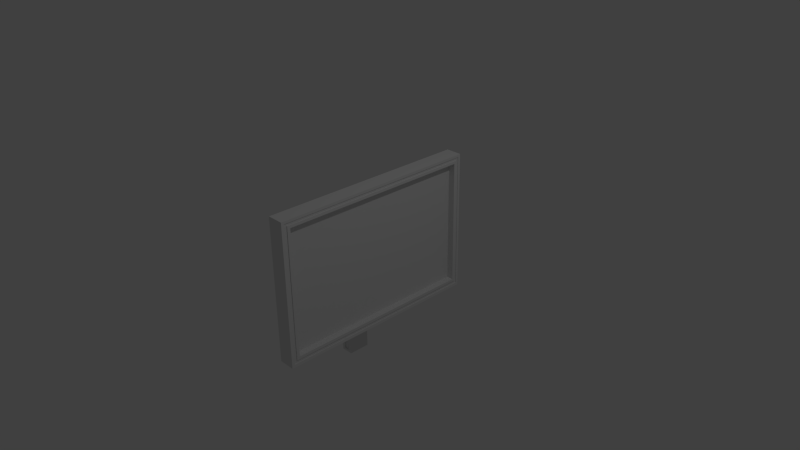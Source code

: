 # Source: ComputerScreen.blend  (saved by Blender 2.69.0; exported with 4.5.12 LTS)
import bpy
from mathutils import Matrix  # noqa: F401  (used for matrix-valued properties, if any)

bpy.ops.wm.read_factory_settings(use_empty=True)
scene = bpy.context.scene
scene.name = 'Scene'

# ---- collections
col_collection_1 = bpy.data.collections.new('Collection 1'); scene.collection.children.link(col_collection_1)

# ---- materials (node trees are filled in below, after node groups)
mat_material = bpy.data.materials.new('Material')
mat_material.alpha_threshold = 0.0
mat_material.use_transparent_shadow = False
mat_material.roughness = 0.5
mat_material.line_color = (0.0, 0.0, 0.0, 1.0)

# ---- material node trees

# ---- world
world_world = bpy.data.worlds.new('World'); scene.world = world_world
world_world.color = (0.05088, 0.05088, 0.05088)
world_world.use_sun_shadow = False
world_world.sun_shadow_jitter_overblur = 0.0
world_world.cycles.sampling_method = 'MANUAL'
world_world.cycles.sample_map_resolution = 256

# ---- cameras
cam_camera = bpy.data.cameras.new('Camera')
cam_camera.clip_end = 100.0
cam_camera.lens = 35.0
cam_camera.sensor_width = 32.0
cam_camera.sensor_height = 18.0
cam_camera.ortho_scale = 7.314
cam_camera.dof.focus_distance = 0.0
cam_camera.dof.aperture_fstop = 128.0

# ---- lights
light_lamp = bpy.data.lights.new('Lamp', 'POINT')
light_lamp.transmission_factor = 0.0
light_lamp.cutoff_distance = 30.0
light_lamp.energy = 100.0
light_lamp.shadow_buffer_clip_start = 1.001
light_lamp.shadow_soft_size = 0.1
light_lamp.shadow_maximum_resolution = 0.006
light_lamp.use_absolute_resolution = True
light_lamp.cycles.use_multiple_importance_sampling = False

# ---- meshes
me_cube = bpy.data.meshes.new('Cube')
me_cube.from_pydata([(1.0, 1.0, -1.0), (1.0, -1.0, -1.0), (-1.0, -1.0, -1.0), (-1.0, 1.0, -1.0), (1.0, 1.0, 1.0), (1.0, -1.0, 1.0), (-1.0, -1.0, 1.0), (-1.0, 1.0, 1.0), (1.0, 1.0, 0.8874), (1.0, -1.0, 0.8874), (-1.0, -1.0, 0.8874), (-1.0, 1.0, 0.8874), (1.0, -0.9165, -1.0), (-1.0, -0.9165, -1.0), (1.0, -0.9165, 1.0), (-1.0, -0.9165, 1.0), (1.0, -0.9165, 0.8874), (-1.0, -0.9165, 0.8874), (-1.0, 0.9277, -1.0), (-1.0, 0.9277, 1.0), (-1.0, 0.9277, 0.8874), (1.0, 0.9277, -1.0), (1.0, 0.9277, 1.0), (1.0, 0.9277, 0.8874), (1.0, 1.0, -0.8746), (1.0, -1.0, -0.8746), (-1.0, -1.0, -0.8746), (-1.0, 1.0, -0.8746), (1.0, -0.9165, -0.8746), (-1.0, -0.9165, -0.8746), (-1.0, 0.9277, -0.8746), (1.0, 0.9277, -0.8746), (-1.0, 0.7228, -1.0), (-1.0, 0.5179, -1.0), (-1.0, 0.313, -1.0), (-1.0, 0.1081, -1.0), (-1.0, -0.09686, -1.0), (-1.0, -0.3018, -1.0), (-1.0, -0.5067, -1.0), (-1.0, -0.7116, -1.0), (-1.0, 0.7228, 1.0), (-1.0, 0.5179, 1.0), (-1.0, 0.313, 1.0), (-1.0, 0.1081, 1.0), (-1.0, -0.09686, 1.0), (-1.0, -0.3018, 1.0), (-1.0, -0.5067, 1.0), (-1.0, -0.7116, 1.0), (-1.0, 0.7228, 0.8874), (-1.0, 0.5179, 0.8874), (-1.0, 0.313, 0.8874), (-1.0, 0.1081, 0.8874), (-1.0, -0.09686, 0.8874), (-1.0, -0.3018, 0.8874), (-1.0, -0.5067, 0.8874), (-1.0, -0.7116, 0.8874), (1.0, 0.7228, -1.0), (1.0, 0.5179, -1.0), (1.0, 0.313, -1.0), (1.0, 0.1081, -1.0), (1.0, -0.09686, -1.0), (1.0, -0.3018, -1.0), (1.0, -0.5067, -1.0), (1.0, -0.7116, -1.0), (1.0, 0.7228, 1.0), (1.0, 0.5179, 1.0), (1.0, 0.313, 1.0), (1.0, 0.1081, 1.0), (1.0, -0.09686, 1.0), (1.0, -0.3018, 1.0), (1.0, -0.5067, 1.0), (1.0, -0.7116, 1.0), (1.0, 0.7228, 0.8874), (1.0, 0.5179, 0.8874), (1.0, 0.313, 0.8874), (1.0, 0.1081, 0.8874), (1.0, -0.09686, 0.8874), (1.0, -0.3018, 0.8874), (1.0, -0.5067, 0.8874), (1.0, -0.7116, 0.8874), (1.0, 0.7228, -0.8746), (1.0, 0.5179, -0.8746), (1.0, 0.313, -0.8746), (1.0, 0.1081, -0.8746), (1.0, -0.09686, -0.8746), (1.0, -0.3018, -0.8746), (1.0, -0.5067, -0.8746), (1.0, -0.7116, -0.8746), (-1.0, -0.7116, -0.8746), (-1.0, -0.5067, -0.8746), (-1.0, -0.3018, -0.8746), (-1.0, -0.09686, -0.8746), (-1.0, 0.1081, -0.8746), (-1.0, 0.313, -0.8746), (-1.0, 0.5179, -0.8746), (-1.0, 0.7228, -0.8746), (1.0, 1.0, -0.591), (1.0, -1.0, -0.591), (-1.0, -1.0, -0.591), (-1.0, 1.0, -0.591), (1.0, -0.9165, -0.591), (-1.0, -0.9165, -0.591), (-1.0, 0.9277, -0.591), (1.0, 0.9277, -0.591), (-1.0, -0.7116, -0.591), (-1.0, -0.5067, -0.591), (-1.0, -0.3018, -0.591), (-1.0, -0.09686, -0.591), (-1.0, 0.1081, -0.591), (-1.0, 0.313, -0.591), (-1.0, 0.5179, -0.591), (-1.0, 0.7228, -0.591), (-4.707, -0.09686, -0.8746), (-4.707, 0.1081, -0.8746), (-4.707, -0.09686, -0.591), (-4.707, 0.1081, -0.591), (-3.233, 0.1081, -0.591), (-3.233, 0.1081, -0.8746), (-3.233, -0.09686, -0.591), (-3.233, -0.09686, -0.8746), (-4.707, -0.09686, -1.654), (-4.707, 0.1081, -1.654), (-3.233, 0.1081, -1.654), (-3.233, -0.09686, -1.654), (-1.0, -0.05588, -1.0), (-1.0, -0.01489, -1.0), (-1.0, 0.02609, -1.0), (-1.0, 0.06708, -1.0), (-1.0, -0.05588, 1.0), (-1.0, -0.01489, 1.0), (-1.0, 0.02609, 1.0), (-1.0, 0.06708, 1.0), (-1.0, -0.05588, 0.8874), (-1.0, -0.01489, 0.8874), (-1.0, 0.02609, 0.8874), (-1.0, 0.06708, 0.8874), (1.0, -0.05588, -1.0), (1.0, -0.01489, -1.0), (1.0, 0.02609, -1.0), (1.0, 0.06708, -1.0), (1.0, -0.05588, 1.0), (1.0, -0.01489, 1.0), (1.0, 0.02609, 1.0), (1.0, 0.06708, 1.0), (1.0, -0.05588, 0.8874), (1.0, -0.01489, 0.8874), (1.0, 0.02609, 0.8874), (1.0, 0.06708, 0.8874), (1.0, -0.05588, -0.8746), (1.0, -0.01489, -0.8746), (1.0, 0.02609, -0.8746), (1.0, 0.06708, -0.8746), (-1.0, 0.06708, -0.8746), (-1.0, 0.02609, -0.8746), (-1.0, -0.01489, -0.8746), (-1.0, -0.05588, -0.8746), (-1.0, -0.05588, -0.591), (-1.0, -0.01489, -0.591), (-1.0, 0.02609, -0.591), (-1.0, 0.06708, -0.591), (-4.707, 0.06708, -0.8746), (-4.707, -0.05588, -0.8746), (-4.707, -0.05588, -0.591), (-4.707, 0.06708, -0.591), (-3.233, 0.06708, -0.591), (-3.233, -0.05588, -0.591), (-3.233, -0.05588, -0.8746), (-3.233, -0.01489, -0.8746), (-3.233, 0.02609, -0.8746), (-3.233, 0.06708, -0.8746), (-4.707, 0.06708, -1.654), (-4.707, 0.02609, -1.654), (-4.707, -0.01489, -1.654), (-4.707, -0.05588, -1.654), (-3.233, -0.05588, -1.654), (-3.233, -0.01489, -1.654), (-3.233, 0.02609, -1.654), (-3.233, 0.06708, -1.654), (-3.601, 0.1081, -0.8746), (-3.97, -0.08619, -0.8746), (-4.338, 0.1081, -0.8746), (-3.601, 0.1081, -0.591), (-3.97, 0.1081, -0.591), (-4.338, 0.1081, -0.591), (-3.601, -0.09686, -0.591), (-3.97, -0.09686, -0.591), (-4.338, -0.09686, -0.591), (-3.601, -0.09686, -0.8746), (-4.338, -0.09686, -0.8746), (-3.601, 0.1081, -1.654), (-3.97, 0.1081, -1.654), (-4.338, 0.1081, -1.654), (-3.601, -0.09686, -1.654), (-3.97, -0.09686, -1.654), (-4.338, -0.09686, -1.654), (-3.601, -0.05588, -0.591), (-3.97, -0.05588, -0.591), (-4.338, -0.05588, -0.591), (-3.601, 0.06708, -0.591), (-3.97, 0.06708, -0.591), (-4.338, 0.06708, -0.591), (-3.601, 0.06708, -1.654), (-3.97, 0.06708, -1.654), (-4.338, 0.06708, -1.654), (-3.601, 0.02609, -1.654), (-3.97, 0.02609, -1.654), (-4.338, 0.02609, -1.654), (-3.601, -0.01489, -1.654), (-3.97, -0.01489, -1.654), (-4.338, -0.01489, -1.654), (-3.601, -0.05588, -1.654), (-3.97, -0.05588, -1.654), (-4.338, -0.05588, -1.654), (-2.914, 0.1081, -0.591), (-2.595, 0.1081, -0.591), (-2.276, 0.1081, -0.591), (-1.957, 0.1081, -0.591), (-1.638, 0.1081, -0.591), (-1.319, 0.1081, -0.591), (-2.914, -0.09686, -0.591), (-2.595, -0.09686, -0.591), (-2.276, -0.09686, -0.591), (-1.957, -0.09686, -0.591), (-1.638, -0.09686, -0.591), (-1.319, -0.09686, -0.591), (-2.914, -0.09686, -0.8746), (-2.595, -0.09686, -0.8746), (-2.276, -0.09686, -0.8746), (-1.957, -0.09686, -0.8746), (-1.638, -0.09686, -0.8746), (-1.319, -0.09686, -0.8746), (-2.914, 0.1081, -0.8746), (-2.595, 0.1081, -0.8746), (-2.276, 0.1081, -0.8746), (-1.957, 0.1081, -0.8746), (-1.638, 0.1081, -0.8746), (-1.319, 0.1081, -0.8746), (-1.319, -0.05588, -0.591), (-1.638, -0.05588, -0.591), (-1.957, -0.05588, -0.591), (-2.276, -0.05588, -0.591), (-2.595, -0.05588, -0.591), (-2.914, -0.05588, -0.591), (-1.319, -0.01489, -0.591), (-1.319, 0.02609, -0.591), (-1.319, 0.06708, -0.591), (-1.638, 0.06708, -0.591), (-1.957, 0.06708, -0.591), (-2.276, 0.06708, -0.591), (-2.595, 0.06708, -0.591), (-2.914, 0.06708, -0.591), (-1.319, 0.06708, -0.8746), (-1.638, 0.06708, -0.8746), (-1.957, 0.06708, -0.8746), (-2.276, 0.06708, -0.8746), (-2.595, 0.06708, -0.8746), (-2.914, 0.06708, -0.8746), (-1.319, 0.02609, -0.8746), (-1.638, 0.02609, -0.8746), (-1.957, 0.02609, -0.8746), (-2.276, 0.02609, -0.8746), (-2.595, 0.02609, -0.8746), (-2.914, 0.02609, -0.8746), (-1.319, -0.01489, -0.8746), (-1.638, -0.01489, -0.8746), (-1.957, -0.01489, -0.8746), (-2.276, -0.01489, -0.8746), (-2.595, -0.01489, -0.8746), (-2.914, -0.01489, -0.8746), (-1.319, -0.05588, -0.8746), (-1.638, -0.05588, -0.8746), (-1.957, -0.05588, -0.8746), (-2.276, -0.05588, -0.8746), (-2.595, -0.05588, -0.8746), (-2.914, -0.05588, -0.8746), (-1.0, -0.7116, -0.6337), (-1.0, -0.5067, -0.6337), (-1.0, -0.3018, -0.6337), (-1.0, -0.09686, -0.6337), (-1.0, 0.1081, -0.6337), (-1.0, 0.313, -0.6337), (-1.0, 0.5179, -0.6337), (-1.0, 0.7228, -0.6337), (1.0, 1.0, -0.6337), (1.0, -1.0, -0.6337), (-1.0, -1.0, -0.6337), (-1.0, 1.0, -0.6337), (1.0, -0.9165, -0.6337), (-1.0, -0.9165, -0.6337), (-1.0, 0.9277, -0.6337), (1.0, 0.9277, -0.6337), (-4.707, -0.09686, -0.6337), (-4.707, 0.1081, -0.6337), (-3.233, 0.1081, -0.6337), (-3.233, -0.09686, -0.6337), (-4.707, -0.05588, -0.6337), (-4.707, 0.06708, -0.6337), (-3.601, 0.1081, -0.6337), (-3.97, 0.1081, -0.6337), (-4.338, 0.1081, -0.6337), (-3.601, -0.09686, -0.6337), (-3.97, -0.09686, -0.6337), (-4.338, -0.09686, -0.6337), (-1.319, 0.1081, -0.6337), (-1.638, 0.1081, -0.6337), (-1.957, 0.1081, -0.6337), (-2.276, 0.1081, -0.6337), (-2.595, 0.1081, -0.6337), (-2.914, 0.1081, -0.6337), (-1.319, -0.09686, -0.6337), (-1.638, -0.09686, -0.6337), (-1.957, -0.09686, -0.6337), (-2.276, -0.09686, -0.6337), (-2.595, -0.09686, -0.6337), (-2.914, -0.09686, -0.6337), (-1.0, -0.7116, -0.8371), (-1.0, -0.5067, -0.8371), (-1.0, -0.3018, -0.8371), (-1.0, -0.09686, -0.8371), (-1.0, 0.1081, -0.8371), (-1.0, 0.313, -0.8371), (-1.0, 0.5179, -0.8371), (-1.0, 0.7228, -0.8371), (1.0, 1.0, -0.8371), (1.0, -1.0, -0.8371), (-1.0, -1.0, -0.8371), (-1.0, 1.0, -0.8371), (1.0, -0.9165, -0.8371), (-1.0, -0.9165, -0.8371), (-1.0, 0.9277, -0.8371), (1.0, 0.9277, -0.8371), (-4.707, -0.09686, -0.8371), (-4.707, 0.1081, -0.8371), (-3.233, -0.09686, -0.8371), (-4.707, -0.05588, -0.8371), (-4.707, 0.06708, -0.8371), (-3.601, -0.09686, -0.8371), (-4.338, -0.09686, -0.8371), (-1.319, -0.09686, -0.8371), (-1.638, -0.09686, -0.8371), (-1.957, -0.09686, -0.8371), (-2.276, -0.09686, -0.8371), (-2.595, -0.09686, -0.8371), (-2.914, -0.09686, -0.8371), (-3.233, 0.1081, -0.8371), (-3.601, 0.1081, -0.8371), (-3.601, -0.08619, -0.8746), (-4.338, 0.1081, -0.8371), (-1.319, 0.1081, -0.8371), (-1.638, 0.1081, -0.8371), (-1.957, 0.1081, -0.8371), (-2.276, 0.1081, -0.8371), (-2.595, 0.1081, -0.8371), (-2.914, 0.1081, -0.8371), (-3.233, -0.09686, -1.623), (-4.707, -0.09686, -1.623), (-3.233, 0.1081, -1.623), (-4.707, 0.1081, -1.623), (-3.233, 0.06708, -1.623), (-3.233, 0.02609, -1.623), (-3.233, -0.01489, -1.623), (-3.233, -0.05588, -1.623), (-4.707, -0.05588, -1.623), (-4.707, -0.01489, -1.623), (-4.707, 0.02609, -1.623), (-4.707, 0.06708, -1.623), (-3.601, -0.09686, -1.623), (-3.97, -0.09686, -1.623), (-4.338, -0.09686, -1.623), (-4.338, 0.1081, -1.623), (-3.97, 0.1081, -1.623), (-3.601, 0.1081, -1.623), (-4.561, 0.06708, -0.8746), (-4.561, 0.02609, -0.8746), (-4.561, -0.01489, -0.8746), (-4.561, -0.05588, -0.8746), (-4.561, -0.05588, -0.591), (-4.561, -0.05588, -0.6054), (-4.338, -0.09686, -0.6271), (-4.561, 0.06708, -0.591), (-4.561, -0.05588, -0.6337), (-4.561, -0.01489, -0.6337), (-4.561, 0.02609, -0.6337), (-4.561, 0.06708, -0.6337), (-4.561, -0.05588, -0.8371), (-4.561, -0.01489, -0.8371), (-4.561, 0.02609, -0.8371), (-4.561, 0.06708, -0.8371), (-4.561, -0.05588, -1.623), (-4.561, -0.01489, -1.623), (-4.561, 0.02609, -1.623), (-4.561, 0.06708, -1.623), (-3.233, 0.06708, -0.6054), (-3.233, 0.02609, -0.6054), (-3.233, -0.01489, -0.6054), (-3.233, -0.05588, -0.6054), (-3.601, -0.05588, -0.6054), (-3.97, -0.05588, -0.6054), (-4.338, -0.05588, -0.6054), (-3.601, -0.01489, -0.6054), (-3.97, -0.01489, -0.6054), (-4.338, -0.01489, -0.6054), (-3.601, 0.02609, -0.6054), (-3.97, 0.02609, -0.6054), (-4.338, 0.02609, -0.6054), (-3.601, 0.06708, -0.6054), (-3.97, 0.06708, -0.6054), (-4.338, 0.06708, -0.6054), (-1.319, -0.05588, -0.6054), (-1.638, -0.05588, -0.6054), (-1.957, -0.05588, -0.6054), (-2.276, -0.05588, -0.6054), (-2.595, -0.05588, -0.6054), (-2.914, -0.05588, -0.6054), (-1.319, -0.01489, -0.6054), (-1.638, -0.01489, -0.6054), (-1.957, -0.01489, -0.6054), (-2.276, -0.01489, -0.6054), (-2.595, -0.01489, -0.6054), (-2.914, -0.01489, -0.6054), (-1.319, 0.02609, -0.6054), (-1.638, 0.02609, -0.6054), (-1.957, 0.02609, -0.6054), (-2.276, 0.02609, -0.6054), (-2.595, 0.02609, -0.6054), (-2.914, 0.02609, -0.6054), (-1.319, 0.06708, -0.6054), (-1.638, 0.06708, -0.6054), (-1.957, 0.06708, -0.6054), (-2.276, 0.06708, -0.6054), (-2.595, 0.06708, -0.6054), (-2.914, 0.06708, -0.6054), (-4.561, 0.06708, -0.606), (-3.601, 0.09809, -0.8746), (-3.97, 0.09809, -0.8746), (-4.338, 0.09809, -0.8746), (-3.233, 0.09809, -0.6337), (-3.601, 0.09809, -0.6337), (-3.97, 0.09809, -0.6337), (-4.338, 0.09809, -0.6337), (-1.319, 0.09809, -0.6337), (-1.638, 0.09809, -0.6337), (-1.957, 0.09809, -0.6337), (-2.276, 0.09809, -0.6337), (-2.595, 0.09809, -0.6337), (-2.914, 0.09809, -0.6337), (-3.233, 0.09809, -0.8371), (-3.601, 0.09809, -0.8371), (-3.97, 0.09809, -0.8371), (-4.338, 0.09809, -0.8371), (-1.319, 0.09809, -0.8371), (-1.638, 0.09809, -0.8371), (-1.957, 0.09809, -0.8371), (-2.276, 0.09809, -0.8371), (-2.595, 0.09809, -0.8371), (-2.914, 0.09809, -0.8371), (-4.338, 0.09809, -1.623), (-3.97, 0.09809, -1.623), (-3.601, 0.09809, -1.623), (-4.338, -0.08619, -0.8746), (-3.233, -0.08619, -0.6337), (-3.601, -0.08619, -0.6337), (-3.97, -0.08619, -0.6337), (-4.338, -0.08619, -0.6337), (-1.319, -0.08619, -0.6337), (-1.638, -0.08619, -0.6337), (-1.957, -0.08619, -0.6337), (-2.276, -0.08619, -0.6337), (-2.595, -0.08619, -0.6337), (-2.914, -0.08619, -0.6337), (-3.233, -0.08619, -0.8371), (-3.601, -0.08619, -0.8371), (-3.97, -0.08619, -0.8371), (-4.338, -0.08619, -0.8371), (-1.319, -0.08619, -0.8371), (-1.638, -0.08619, -0.8371), (-1.957, -0.08619, -0.8371), (-2.276, -0.08619, -0.8371), (-2.595, -0.08619, -0.8371), (-2.914, -0.08619, -0.8371), (-3.601, -0.08619, -1.623), (-3.97, -0.08619, -1.623), (-4.338, -0.08619, -1.623), (0.1545, -0.9165, 0.8874), (0.1545, 0.9277, 0.8874), (0.1545, -0.9165, -0.8746), (0.1545, 0.9277, -0.8746), (0.1545, 0.7228, 0.8874), (0.1545, 0.5179, 0.8874), (0.1545, 0.313, 0.8874), (0.1545, 0.1081, 0.8874), (0.1545, -0.09686, 0.8874), (0.1545, -0.3018, 0.8874), (0.1545, -0.5067, 0.8874), (0.1545, -0.7116, 0.8874), (0.1545, 0.7228, -0.8746), (0.1545, 0.5179, -0.8746), (0.1545, 0.313, -0.8746), (0.1545, 0.1081, -0.8746), (0.1545, -0.09686, -0.8746), (0.1545, -0.3018, -0.8746), (0.1545, -0.5067, -0.8746), (0.1545, -0.7116, -0.8746), (0.1545, -0.9165, -0.591), (0.1545, 0.9277, -0.591), (0.1545, 0.7228, -0.591), (0.1545, 0.5179, -0.591), (0.1545, 0.313, -0.591), (0.1545, 0.1081, -0.591), (0.1545, -0.09686, -0.591), (0.1545, -0.3018, -0.591), (0.1545, -0.5067, -0.591), (0.1545, -0.7116, -0.591), (0.1545, -0.05588, 0.8874), (0.1545, -0.01489, 0.8874), (0.1545, 0.02609, 0.8874), (0.1545, 0.06708, 0.8874), (0.1545, -0.05588, -0.8746), (0.1545, -0.01489, -0.8746), (0.1545, 0.02609, -0.8746), (0.1545, 0.06708, -0.8746), (0.1545, 0.06708, -0.591), (0.1545, 0.02609, -0.591), (0.1545, -0.01489, -0.591), (0.1545, -0.05588, -0.591), (0.1545, 0.7228, -0.6337), (0.1545, 0.5179, -0.6337), (0.1545, 0.313, -0.6337), (0.1545, 0.1081, -0.6337), (0.1545, -0.09686, -0.6337), (0.1545, -0.3018, -0.6337), (0.1545, -0.5067, -0.6337), (0.1545, -0.7116, -0.6337), (0.1545, -0.9165, -0.6337), (0.1545, 0.9277, -0.6337), (0.1545, 0.06708, -0.6337), (0.1545, 0.02609, -0.6337), (0.1545, -0.01489, -0.6337), (0.1545, -0.05588, -0.6337), (0.1545, 0.7228, -0.8371), (0.1545, 0.5179, -0.8371), (0.1545, 0.313, -0.8371), (0.1545, 0.1081, -0.8371), (0.1545, -0.09686, -0.8371), (0.1545, -0.3018, -0.8371), (0.1545, -0.5067, -0.8371), (0.1545, -0.7116, -0.8371), (0.1545, -0.9165, -0.8371), (0.1545, 0.9277, -0.8371), (0.1545, 0.06708, -0.8371), (0.1545, 0.02609, -0.8371), (0.1545, -0.01489, -0.8371), (0.1545, -0.05588, -0.8371), (1.0, 1.0, 0.9639), (1.0, -1.0, 0.9639), (-1.0, -1.0, 0.9639), (-1.0, 1.0, 0.9639), (1.0, -0.9165, 0.9639), (-1.0, -0.9165, 0.9639), (-1.0, 0.9277, 0.9639), (1.0, 0.9277, 0.9639), (1.0, 0.7228, 0.9639), (1.0, 0.5179, 0.9639), (1.0, 0.313, 0.9639), (1.0, 0.1081, 0.9639), (1.0, -0.09686, 0.9639), (1.0, -0.3018, 0.9639), (1.0, -0.5067, 0.9639), (1.0, -0.7116, 0.9639), (-1.0, -0.7116, 0.9639), (-1.0, -0.5067, 0.9639), (-1.0, -0.3018, 0.9639), (-1.0, -0.09686, 0.9639), (-1.0, 0.1081, 0.9639), (-1.0, 0.313, 0.9639), (-1.0, 0.5179, 0.9639), (-1.0, 0.7228, 0.9639), (1.0, 0.06708, 0.9639), (1.0, 0.02609, 0.9639), (1.0, -0.01489, 0.9639), (1.0, -0.05588, 0.9639), (-1.0, -0.05588, 0.9639), (-1.0, -0.01489, 0.9639), (-1.0, 0.02609, 0.9639), (-1.0, 0.06708, 0.9639), (1.0, -0.9165, 0.925), (-1.0, -0.9165, 0.925), (-1.0, 0.9277, 0.925), (1.0, 0.9277, 0.925), (1.0, 0.7228, 0.925), (1.0, 0.5179, 0.925), (1.0, 0.313, 0.925), (1.0, 0.1081, 0.925), (1.0, -0.09686, 0.925), (1.0, -0.3018, 0.925), (1.0, -0.5067, 0.925), (1.0, -0.7116, 0.925), (-1.0, -0.7116, 0.925), (-1.0, -0.5067, 0.925), (-1.0, -0.3018, 0.925), (-1.0, -0.09686, 0.925), (-1.0, 0.1081, 0.925), (-1.0, 0.313, 0.925), (-1.0, 0.5179, 0.925), (-1.0, 0.7228, 0.925), (1.0, 0.06708, 0.925), (1.0, 0.02609, 0.925), (1.0, -0.01489, 0.925), (1.0, -0.05588, 0.925), (-1.0, -0.05588, 0.925), (-1.0, -0.01489, 0.925), (-1.0, 0.02609, 0.925), (-1.0, 0.06708, 0.925), (1.0, 1.0, 0.925), (1.0, -1.0, 0.925), (-1.0, -1.0, 0.925), (-1.0, 1.0, 0.925), (-1.0, 0.9528, -1.0), (-1.0, 0.9528, 1.0), (-1.0, 0.9528, 0.8874), (1.0, 0.9528, -1.0), (1.0, 0.9528, 1.0), (1.0, 0.9528, 0.8874), (-1.0, 0.9528, -0.8746), (1.0, 0.9528, -0.8746), (-1.0, 0.9528, -0.591), (1.0, 0.9528, -0.591), (-1.0, 0.9528, -0.6337), (1.0, 0.9528, -0.6337), (-1.0, 0.9528, -0.8371), (1.0, 0.9528, -0.8371), (-1.0, 0.9528, 0.9639), (1.0, 0.9528, 0.9639), (-1.0, 0.9528, 0.925), (1.0, 0.9528, 0.925), (-1.0, 0.9764, -1.0), (-1.0, 0.9764, 1.0), (-1.0, 0.9764, 0.8874), (1.0, 0.9764, -1.0), (1.0, 0.9764, 1.0), (1.0, 0.9764, 0.8874), (-1.0, 0.9764, -0.8746), (-1.0, 0.9764, -0.591), (-1.0, 0.9764, -0.6337), (-1.0, 0.9764, -0.8371), (-1.0, 0.9764, 0.9639), (-1.0, 0.9764, 0.925), (1.0, 0.9764, -0.8746), (1.0, 0.9764, -0.591), (1.0, 0.9764, -0.6337), (1.0, 0.9764, -0.8371), (1.0, 0.9764, 0.9639), (1.0, 0.9764, 0.925), (1.0, -0.9722, -1.0), (1.0, -0.9722, 1.0), (1.0, -0.9722, 0.8874), (-1.0, -0.9722, -1.0), (-1.0, -0.9722, 1.0), (-1.0, -0.9722, 0.8874), (1.0, -0.9722, -0.8746), (-1.0, -0.9722, -0.8746), (1.0, -0.9722, -0.591), (-1.0, -0.9722, -0.591), (1.0, -0.9722, -0.6337), (-1.0, -0.9722, -0.6337), (1.0, -0.9722, -0.8371), (-1.0, -0.9722, -0.8371), (1.0, -0.9722, 0.9639), (-1.0, -0.9722, 0.9639), (1.0, -0.9722, 0.925), (-1.0, -0.9722, 0.925), (-1.0, -0.9444, -0.8746), (-1.0, -0.9444, -0.591), (-1.0, -0.9444, -0.6337), (-1.0, -0.9444, -0.8371), (-1.0, -0.9444, 0.9639), (-1.0, -0.9444, 0.925), (1.0, -0.9444, -1.0), (1.0, -0.9444, 1.0), (1.0, -0.9444, 0.8874), (-1.0, -0.9444, -1.0), (-1.0, -0.9444, 1.0), (-1.0, -0.9444, 0.8874), (1.0, -0.9444, -0.8746), (1.0, -0.9444, -0.591), (1.0, -0.9444, -0.6337), (1.0, -0.9444, -0.8371), (1.0, -0.9444, 0.9639), (1.0, -0.9444, 0.925), (1.0, 1.0, -0.915), (1.0, -1.0, -0.915), (-1.0, -1.0, -0.915), (-1.0, 1.0, -0.915), (1.0, -0.9165, -0.915), (-1.0, -0.9165, -0.915), (-1.0, 0.9277, -0.915), (1.0, 0.9277, -0.915), (1.0, 0.7228, -0.915), (1.0, 0.5179, -0.915), (1.0, 0.313, -0.915), (1.0, 0.1081, -0.915), (1.0, -0.09686, -0.915), (1.0, -0.3018, -0.915), (1.0, -0.5067, -0.915), (1.0, -0.7116, -0.915), (-1.0, -0.7116, -0.915), (-1.0, -0.5067, -0.915), (-1.0, -0.3018, -0.915), (-1.0, -0.09686, -0.915), (-1.0, 0.1081, -0.915), (-1.0, 0.313, -0.915), (-1.0, 0.5179, -0.915), (-1.0, 0.7228, -0.915), (1.0, 0.06708, -0.915), (1.0, 0.02609, -0.915), (1.0, -0.01489, -0.915), (1.0, -0.05588, -0.915), (-1.0, -0.05588, -0.915), (-1.0, -0.01489, -0.915), (-1.0, 0.02609, -0.915), (-1.0, 0.06708, -0.915), (-1.0, 0.9528, -0.915), (1.0, 0.9528, -0.915), (-1.0, 0.9764, -0.915), (1.0, 0.9764, -0.915), (1.0, -0.9722, -0.915), (-1.0, -0.9722, -0.915), (-1.0, -0.9444, -0.915), (1.0, -0.9444, -0.915), (1.0, 1.0, -0.9575), (1.0, -1.0, -0.9575), (-1.0, -1.0, -0.9575), (-1.0, 1.0, -0.9575), (1.0, -0.9165, -0.9575), (-1.0, -0.9165, -0.9575), (-1.0, 0.9277, -0.9575), (1.0, 0.9277, -0.9575), (1.0, 0.7228, -0.9575), (1.0, 0.5179, -0.9575), (1.0, 0.313, -0.9575), (1.0, 0.1081, -0.9575), (1.0, -0.09686, -0.9575), (1.0, -0.3018, -0.9575), (1.0, -0.5067, -0.9575), (1.0, -0.7116, -0.9575), (-1.0, -0.7116, -0.9575), (-1.0, -0.5067, -0.9575), (-1.0, -0.3018, -0.9575), (-1.0, -0.09686, -0.9575), (-1.0, 0.1081, -0.9575), (-1.0, 0.313, -0.9575), (-1.0, 0.5179, -0.9575), (-1.0, 0.7228, -0.9575), (1.0, 0.06708, -0.9575), (1.0, 0.02609, -0.9575), (1.0, -0.01489, -0.9575), (1.0, -0.05588, -0.9575), (-1.0, -0.05588, -0.9575), (-1.0, -0.01489, -0.9575), (-1.0, 0.02609, -0.9575), (-1.0, 0.06708, -0.9575), (-1.0, 0.9528, -0.9575), (1.0, 0.9528, -0.9575), (-1.0, 0.9764, -0.9575), (1.0, 0.9764, -0.9575), (1.0, -0.9722, -0.9575), (-1.0, -0.9722, -0.9575), (-1.0, -0.9444, -0.9575), (1.0, -0.9444, -0.9575), (0.9177, -0.9165, 0.9639), (0.9177, 0.9277, 0.9639), (0.9177, 0.7228, 0.9639), (0.9177, 0.5179, 0.9639), (0.9177, 0.313, 0.9639), (0.9177, 0.1081, 0.9639), (0.9177, -0.09686, 0.9639), (0.9177, -0.3018, 0.9639), (0.9177, -0.5067, 0.9639), (0.9177, -0.7116, 0.9639), (0.9177, 0.06708, 0.9639), (0.9177, 0.02609, 0.9639), (0.9177, -0.01489, 0.9639), (0.9177, -0.05588, 0.9639), (0.9177, -0.9165, 0.925), (0.9177, 0.9277, 0.925), (0.9177, 0.7228, 0.925), (0.9177, 0.5179, 0.925), (0.9177, 0.313, 0.925), (0.9177, 0.1081, 0.925), (0.9177, -0.09686, 0.925), (0.9177, -0.3018, 0.925), (0.9177, -0.5067, 0.925), (0.9177, -0.7116, 0.925), (0.9177, 0.06708, 0.925), (0.9177, 0.02609, 0.925), (0.9177, -0.01489, 0.925), (0.9177, -0.05588, 0.925), (0.9177, 0.9528, 0.8874), (0.9177, 0.9528, -0.8746), (0.9177, 0.9528, -0.591), (0.9177, 0.9528, -0.6337), (0.9177, 0.9528, -0.8371), (0.9177, 0.9528, 0.9639), (0.9177, 0.9528, 0.925), (0.9177, 0.9764, 0.8874), (0.9177, 0.9764, -0.8746), (0.9177, 0.9764, -0.591), (0.9177, 0.9764, -0.6337), (0.9177, 0.9764, -0.8371), (0.9177, 0.9764, 0.9639), (0.9177, 0.9764, 0.925), (0.9177, -0.9722, 0.8874), (0.9177, -0.9722, -0.8746), (0.9177, -0.9722, -0.591), (0.9177, -0.9722, -0.6337), (0.9177, -0.9722, -0.8371), (0.9177, -0.9722, 0.9639), (0.9177, -0.9722, 0.925), (0.9177, -0.9444, 0.8874), (0.9177, -0.9444, -0.8746), (0.9177, -0.9444, -0.591), (0.9177, -0.9444, -0.6337), (0.9177, -0.9444, -0.8371), (0.9177, -0.9444, 0.9639), (0.9177, -0.9444, 0.925), (0.9177, -0.9165, -0.915), (0.9177, 0.9277, -0.915), (0.9177, 0.7228, -0.915), (0.9177, 0.5179, -0.915), (0.9177, 0.313, -0.915), (0.9177, 0.1081, -0.915), (0.9177, -0.09686, -0.915), (0.9177, -0.3018, -0.915), (0.9177, -0.5067, -0.915), (0.9177, -0.7116, -0.915), (0.9177, 0.06708, -0.915), (0.9177, 0.02609, -0.915), (0.9177, -0.01489, -0.915), (0.9177, -0.05588, -0.915), (0.9177, 0.9528, -0.915), (0.9177, 0.9764, -0.915), (0.9177, -0.9722, -0.915), (0.9177, -0.9444, -0.915), (0.9177, -0.9165, -0.9575), (0.9177, 0.9277, -0.9575), (0.9177, 0.7228, -0.9575), (0.9177, 0.5179, -0.9575), (0.9177, 0.313, -0.9575), (0.9177, 0.1081, -0.9575), (0.9177, -0.09686, -0.9575), (0.9177, -0.3018, -0.9575), (0.9177, -0.5067, -0.9575), (0.9177, -0.7116, -0.9575), (0.9177, 0.06708, -0.9575), (0.9177, 0.02609, -0.9575), (0.9177, -0.01489, -0.9575), (0.9177, -0.05588, -0.9575), (0.9177, 0.9528, -0.9575), (0.9177, 0.9764, -0.9575), (0.9177, -0.9722, -0.9575), (0.9177, -0.9444, -0.9575)], [], [(653, 1, 2, 656), (654, 657, 6, 5), (667, 654, 5, 554), (554, 5, 6, 555), (645, 636, 7, 556), (729, 0, 3, 732), (661, 655, 9, 97), (97, 9, 10, 98), (642, 637, 11, 99), (613, 8, 11, 616), (63, 12, 13, 39), (71, 47, 15, 14), (568, 71, 14, 557), (675, 681, 15, 558), (672, 682, 17, 101), (576, 40, 19, 559), (111, 48, 20, 102), (620, 21, 18, 617), (621, 618, 19, 22), (632, 621, 22, 560), (626, 622, 23, 103), (323, 24, 27, 326), (725, 659, 25, 690), (690, 25, 26, 691), (723, 641, 27, 692), (704, 87, 28, 693), (727, 671, 29, 694), (712, 95, 30, 695), (722, 624, 31, 696), (21, 56, 32, 18), (56, 57, 33, 32), (57, 58, 34, 33), (58, 59, 35, 34), (136, 60, 36, 124), (60, 61, 37, 36), (61, 62, 38, 37), (62, 63, 39, 38), (22, 19, 40, 64), (64, 40, 41, 65), (65, 41, 42, 66), (66, 42, 43, 67), (140, 128, 44, 68), (68, 44, 45, 69), (69, 45, 46, 70), (70, 46, 47, 71), (560, 22, 64, 561), (561, 64, 65, 562), (562, 65, 66, 563), (563, 66, 67, 564), (580, 140, 68, 565), (565, 68, 69, 566), (566, 69, 70, 567), (567, 70, 71, 568), (558, 15, 47, 569), (569, 47, 46, 570), (570, 46, 45, 571), (571, 45, 44, 572), (584, 131, 43, 573), (573, 43, 42, 574), (574, 42, 41, 575), (575, 41, 40, 576), (101, 17, 55, 104), (104, 55, 54, 105), (105, 54, 53, 106), (106, 53, 52, 107), (159, 135, 51, 108), (108, 51, 50, 109), (109, 50, 49, 110), (110, 49, 48, 111), (696, 31, 80, 697), (697, 80, 81, 698), (698, 81, 82, 699), (699, 82, 83, 700), (716, 148, 84, 701), (701, 84, 85, 702), (702, 85, 86, 703), (703, 86, 87, 704), (694, 29, 88, 705), (705, 88, 89, 706), (706, 89, 90, 707), (707, 90, 91, 708), (720, 152, 92, 709), (709, 92, 93, 710), (710, 93, 94, 711), (711, 94, 95, 712), (663, 661, 97, 284), (284, 97, 98, 285), (643, 642, 99, 286), (673, 672, 101, 288), (282, 111, 102, 289), (628, 626, 103, 290), (8, 96, 99, 11), (288, 101, 104, 275), (275, 104, 105, 276), (276, 105, 106, 277), (277, 106, 107, 278), (347, 180, 113, 332), (279, 108, 109, 280), (280, 109, 110, 281), (281, 110, 111, 282), (296, 163, 115, 292), (200, 183, 115, 163), (302, 378, 186, 114, 291), (368, 355, 120, 194), (353, 231, 117, 344), (250, 213, 116, 164), (314, 219, 118, 294), (274, 225, 119, 166), (212, 194, 120, 173), (361, 354, 123, 174), (371, 356, 122, 189), (365, 357, 121, 170), (59, 139, 127, 35), (139, 138, 126, 127), (138, 137, 125, 126), (137, 136, 124, 125), (67, 43, 131, 143), (143, 131, 130, 142), (142, 130, 129, 141), (141, 129, 128, 140), (564, 67, 143, 577), (577, 143, 142, 578), (578, 142, 141, 579), (579, 141, 140, 580), (78, 79, 494, 493), (327, 28, 485, 547), (28, 87, 502, 485), (330, 290, 534, 548), (572, 44, 128, 581), (581, 128, 129, 582), (582, 129, 130, 583), (583, 130, 131, 584), (107, 52, 132, 156), (156, 132, 133, 157), (157, 133, 134, 158), (158, 134, 135, 159), (700, 83, 151, 713), (713, 151, 150, 714), (714, 150, 149, 715), (715, 149, 148, 716), (708, 91, 155, 717), (717, 155, 154, 718), (718, 154, 153, 719), (719, 153, 152, 720), (73, 74, 489, 488), (103, 23, 484, 504), (86, 85, 500, 501), (84, 148, 517, 499), (291, 114, 162, 295), (334, 295, 380, 384), (362, 161, 375, 388), (364, 363, 389, 390), (186, 197, 162, 114), (219, 242, 165, 118), (231, 256, 169, 117), (256, 262, 168, 169), (262, 268, 167, 168), (268, 274, 166, 167), (191, 203, 170, 121), (203, 206, 171, 170), (206, 209, 172, 171), (209, 212, 173, 172), (356, 358, 177, 122), (358, 359, 176, 177), (359, 360, 175, 176), (360, 361, 174, 175), (355, 362, 173, 120), (362, 363, 172, 173), (363, 364, 171, 172), (364, 365, 170, 171), (344, 117, 178, 345), (344, 345, 447, 446), (348, 349, 451, 450), (164, 116, 181, 198), (198, 181, 182, 199), (199, 182, 183, 200), (294, 118, 184, 300), (300, 184, 185, 301), (301, 185, 186, 378, 302), (354, 366, 192, 123), (366, 367, 193, 192), (367, 368, 194, 193), (174, 123, 192, 210), (210, 192, 193, 211), (211, 193, 194, 212), (357, 369, 191, 121), (369, 370, 190, 191), (370, 371, 189, 190), (118, 165, 195, 184), (184, 195, 196, 185), (185, 196, 197, 186), (238, 237, 408, 409), (199, 200, 407, 406), (242, 241, 412, 413), (247, 248, 429, 428), (198, 199, 406, 405), (241, 240, 411, 412), (197, 196, 397, 398), (122, 177, 201, 189), (189, 201, 202, 190), (190, 202, 203, 191), (177, 176, 204, 201), (201, 204, 205, 202), (202, 205, 206, 203), (176, 175, 207, 204), (204, 207, 208, 205), (205, 208, 209, 206), (175, 174, 210, 207), (207, 210, 211, 208), (208, 211, 212, 209), (319, 92, 236, 348), (348, 236, 235, 349), (349, 235, 234, 350), (350, 234, 233, 351), (351, 233, 232, 352), (352, 232, 231, 353), (159, 108, 218, 245), (245, 218, 217, 246), (246, 217, 216, 247), (247, 216, 215, 248), (248, 215, 214, 249), (249, 214, 213, 250), (278, 107, 224, 309), (309, 224, 223, 310), (310, 223, 222, 311), (311, 222, 221, 312), (312, 221, 220, 313), (313, 220, 219, 314), (155, 91, 230, 269), (269, 230, 229, 270), (270, 229, 228, 271), (271, 228, 227, 272), (272, 227, 226, 273), (273, 226, 225, 274), (107, 156, 237, 224), (224, 237, 238, 223), (223, 238, 239, 222), (222, 239, 240, 221), (221, 240, 241, 220), (220, 241, 242, 219), (156, 157, 243, 237), (165, 242, 413, 395), (246, 247, 428, 427), (243, 244, 420, 414), (196, 195, 396, 397), (250, 164, 392, 431), (157, 158, 244, 243), (164, 198, 405, 392), (240, 239, 410, 411), (245, 246, 427, 426), (249, 250, 431, 430), (158, 159, 245, 244), (195, 165, 395, 396), (239, 238, 409, 410), (248, 249, 430, 429), (237, 243, 414, 408), (244, 245, 426, 420), (92, 152, 251, 236), (236, 251, 252, 235), (235, 252, 253, 234), (234, 253, 254, 233), (233, 254, 255, 232), (232, 255, 256, 231), (152, 153, 257, 251), (251, 257, 258, 252), (252, 258, 259, 253), (253, 259, 260, 254), (254, 260, 261, 255), (255, 261, 262, 256), (153, 154, 263, 257), (257, 263, 264, 258), (258, 264, 265, 259), (259, 265, 266, 260), (260, 266, 267, 261), (261, 267, 268, 262), (154, 155, 269, 263), (263, 269, 270, 264), (264, 270, 271, 265), (265, 271, 272, 266), (266, 272, 273, 267), (267, 273, 274, 268), (96, 283, 286, 99), (665, 663, 284, 324), (324, 284, 285, 325), (644, 643, 286, 326), (81, 80, 495, 496), (674, 673, 288, 328), (322, 282, 289, 329), (630, 628, 290, 330), (75, 147, 516, 490), (149, 150, 519, 518), (287, 327, 547, 533), (16, 100, 503, 483), (83, 82, 497, 498), (145, 144, 513, 514), (77, 78, 493, 492), (72, 73, 488, 487), (328, 288, 275, 315), (315, 275, 276, 316), (316, 276, 277, 317), (317, 277, 278, 318), (183, 299, 292, 115), (319, 279, 280, 320), (320, 280, 281, 321), (321, 281, 282, 322), (335, 296, 292, 332), (337, 302, 291, 331), (213, 308, 293, 116), (338, 309, 464, 474), (147, 146, 515, 516), (85, 84, 499, 500), (80, 31, 486, 495), (74, 75, 490, 489), (331, 291, 295, 334), (163, 296, 383, 432, 379), (365, 364, 390, 391), (116, 293, 297, 181), (181, 297, 298, 182), (182, 298, 299, 183), (312, 313, 468, 467), (342, 341, 477, 478), (188, 368, 482, 459), (108, 279, 303, 218), (218, 303, 304, 217), (217, 304, 305, 216), (216, 305, 306, 215), (215, 306, 307, 214), (214, 307, 308, 213), (318, 278, 309, 338), (302, 337, 473, 463), (311, 312, 467, 466), (294, 300, 461, 460), (341, 340, 476, 477), (310, 311, 466, 465), (283, 323, 326, 286), (299, 347, 332, 292), (304, 303, 440, 441), (345, 178, 433, 447), (308, 307, 444, 445), (293, 308, 445, 436), (279, 319, 348, 303), (352, 353, 455, 454), (178, 371, 458, 433), (307, 306, 443, 444), (353, 344, 446, 455), (299, 298, 438, 439), (659, 665, 324, 25), (25, 324, 325, 26), (641, 644, 326, 27), (87, 86, 501, 502), (671, 674, 328, 29), (95, 322, 329, 30), (624, 630, 330, 31), (290, 103, 504, 534), (148, 149, 518, 517), (82, 81, 496, 497), (31, 330, 548, 486), (144, 76, 491, 513), (76, 77, 492, 491), (79, 16, 483, 494), (150, 151, 520, 519), (29, 328, 315, 88), (88, 315, 316, 89), (89, 316, 317, 90), (90, 317, 318, 91), (92, 319, 320, 93), (93, 320, 321, 94), (94, 321, 322, 95), (160, 335, 332, 113), (188, 337, 331, 112), (225, 343, 333, 119), (23, 72, 487, 484), (146, 145, 514, 515), (151, 83, 498, 520), (100, 287, 533, 503), (112, 331, 334, 161), (335, 160, 372, 387), (295, 162, 376, 377, 380), (119, 333, 336, 187), (337, 188, 459, 473), (340, 339, 475, 476), (91, 318, 338, 230), (230, 338, 339, 229), (229, 339, 340, 228), (228, 340, 341, 227), (227, 341, 342, 226), (226, 342, 343, 225), (188, 112, 355, 368), (166, 119, 354, 361), (178, 117, 356, 371), (160, 113, 357, 365), (117, 169, 358, 356), (169, 168, 359, 358), (168, 167, 360, 359), (167, 166, 361, 360), (112, 161, 362, 355), (296, 335, 387, 383), (160, 365, 391, 372), (363, 362, 388, 389), (119, 187, 366, 354), (366, 187, 346, 480), (368, 367, 481, 482), (113, 180, 369, 357), (303, 348, 450, 440), (351, 352, 454, 453), (197, 398, 377, 376), (384, 380, 381, 385), (385, 381, 382, 386), (386, 382, 383, 387), (375, 384, 385, 374), (374, 385, 386, 373), (373, 386, 387, 372), (375, 374, 389, 388), (374, 373, 390, 389), (373, 372, 391, 390), (161, 334, 384, 375), (413, 419, 394, 395), (419, 425, 393, 394), (425, 431, 392, 393), (395, 394, 399, 396), (396, 399, 400, 397), (397, 400, 401, 398), (394, 393, 402, 399), (399, 402, 403, 400), (400, 403, 404, 401), (393, 392, 405, 402), (402, 405, 406, 403), (403, 406, 407, 404), (408, 414, 415, 409), (409, 415, 416, 410), (410, 416, 417, 411), (411, 417, 418, 412), (412, 418, 419, 413), (414, 420, 421, 415), (415, 421, 422, 416), (416, 422, 423, 417), (417, 423, 424, 418), (418, 424, 425, 419), (420, 426, 427, 421), (421, 427, 428, 422), (422, 428, 429, 423), (423, 429, 430, 424), (424, 430, 431, 425), (200, 379, 432, 407), (432, 383, 407), (382, 404, 407, 383), (381, 401, 404, 382), (398, 380, 377), (380, 398, 401, 381), (447, 433, 434, 448), (448, 434, 435, 449), (445, 455, 446, 436), (436, 446, 447, 437), (437, 447, 448, 438), (438, 448, 449, 439), (440, 450, 451, 441), (441, 451, 452, 442), (442, 452, 453, 443), (443, 453, 454, 444), (444, 454, 455, 445), (435, 434, 457, 456), (434, 433, 458, 457), (370, 369, 456, 457), (349, 350, 452, 451), (305, 304, 441, 442), (297, 293, 436, 437), (371, 370, 457, 458), (369, 180, 435, 456), (350, 351, 453, 452), (298, 297, 437, 438), (180, 347, 449, 435), (306, 305, 442, 443), (347, 299, 439, 449), (479, 469, 460, 470), (470, 460, 461, 471), (471, 461, 462, 472), (472, 462, 463, 473), (474, 464, 465, 475), (475, 465, 466, 476), (476, 466, 467, 477), (477, 467, 468, 478), (478, 468, 469, 479), (346, 471, 472, 179), (179, 472, 473, 459), (346, 179, 481, 480), (179, 459, 482, 481), (314, 294, 460, 469), (333, 343, 479, 470), (187, 336, 471, 346), (300, 301, 462, 461), (367, 366, 480, 481), (343, 342, 478, 479), (339, 338, 474, 475), (313, 314, 469, 468), (336, 333, 470, 471), (309, 310, 465, 464), (301, 302, 463, 462), (512, 494, 483, 503), (504, 484, 487, 505), (505, 487, 488, 506), (506, 488, 489, 507), (507, 489, 490, 508), (524, 513, 491, 509), (509, 491, 492, 510), (510, 492, 493, 511), (511, 493, 494, 512), (532, 512, 503, 533), (534, 504, 505, 525), (525, 505, 506, 526), (526, 506, 507, 527), (527, 507, 508, 528), (538, 524, 509, 529), (529, 509, 510, 530), (530, 510, 511, 531), (531, 511, 512, 532), (508, 490, 516, 521), (521, 516, 515, 522), (522, 515, 514, 523), (523, 514, 513, 524), (528, 508, 521, 535), (535, 521, 522, 536), (536, 522, 523, 537), (537, 523, 524, 538), (546, 532, 533, 547), (548, 534, 525, 539), (539, 525, 526, 540), (540, 526, 527, 541), (541, 527, 528, 542), (552, 538, 529, 543), (543, 529, 530, 544), (544, 530, 531, 545), (545, 531, 532, 546), (542, 528, 535, 549), (549, 535, 536, 550), (550, 536, 537, 551), (551, 537, 538, 552), (502, 546, 547, 485), (486, 548, 539, 495), (495, 539, 540, 496), (496, 540, 541, 497), (497, 541, 542, 498), (517, 552, 543, 499), (499, 543, 544, 500), (500, 544, 545, 501), (501, 545, 546, 502), (498, 542, 549, 520), (520, 549, 550, 519), (519, 550, 551, 518), (518, 551, 552, 517), (669, 667, 554, 614), (614, 554, 555, 615), (646, 645, 556, 616), (4, 553, 556, 7), (736, 762, 857, 844), (676, 675, 558, 586), (604, 576, 559, 587), (686, 685, 821, 822), (605, 592, 788, 793), (753, 740, 848, 853), (578, 579, 781, 780), (659, 725, 841, 812), (701, 702, 832, 831), (725, 765, 859, 841), (626, 628, 800, 799), (594, 593, 789, 790), (586, 558, 569, 597), (597, 569, 570, 598), (598, 570, 571, 599), (599, 571, 572, 600), (612, 584, 573, 601), (601, 573, 574, 602), (602, 574, 575, 603), (603, 575, 576, 604), (702, 703, 833, 832), (742, 741, 849, 850), (765, 768, 860, 859), (649, 648, 806, 807), (600, 572, 581, 609), (609, 581, 582, 610), (610, 582, 583, 611), (611, 583, 584, 612), (553, 613, 616, 556), (655, 669, 614, 9), (9, 614, 615, 10), (637, 646, 616, 11), (79, 596, 585, 16), (682, 676, 586, 17), (48, 604, 587, 20), (622, 634, 588, 23), (23, 588, 589, 72), (72, 589, 590, 73), (73, 590, 591, 74), (74, 591, 592, 75), (144, 608, 593, 76), (76, 593, 594, 77), (77, 594, 595, 78), (78, 595, 596, 79), (17, 586, 597, 55), (55, 597, 598, 54), (54, 598, 599, 53), (53, 599, 600, 52), (135, 612, 601, 51), (51, 601, 602, 50), (50, 602, 603, 49), (49, 603, 604, 48), (75, 592, 605, 147), (147, 605, 606, 146), (146, 606, 607, 145), (145, 607, 608, 144), (52, 600, 609, 132), (132, 609, 610, 133), (133, 610, 611, 134), (134, 611, 612, 135), (559, 19, 618, 631), (102, 20, 619, 625), (638, 620, 617, 635), (639, 636, 618, 621), (651, 639, 621, 632), (567, 568, 778, 777), (695, 30, 623, 721), (696, 697, 827, 826), (289, 102, 625, 627), (561, 562, 772, 771), (329, 289, 627, 629), (595, 594, 790, 791), (30, 329, 629, 623), (713, 714, 836, 835), (587, 559, 631, 633), (743, 742, 850, 851), (20, 587, 633, 619), (687, 667, 816, 823), (631, 618, 636, 645), (625, 619, 637, 642), (721, 623, 641, 723), (627, 625, 642, 643), (629, 627, 643, 644), (623, 629, 644, 641), (633, 631, 645, 646), (619, 633, 646, 637), (0, 638, 635, 3), (4, 7, 636, 639), (553, 4, 639, 651), (96, 8, 640, 648), (689, 24, 647, 724), (283, 96, 648, 649), (323, 283, 649, 650), (24, 323, 650, 647), (613, 553, 651, 652), (8, 613, 652, 640), (677, 653, 656, 680), (678, 681, 657, 654), (687, 678, 654, 667), (589, 588, 784, 785), (555, 6, 657, 668), (98, 10, 658, 662), (737, 736, 844, 845), (691, 26, 660, 726), (606, 605, 793, 794), (285, 98, 662, 664), (562, 563, 773, 772), (325, 285, 664, 666), (683, 686, 822, 819), (26, 325, 666, 660), (714, 715, 837, 836), (615, 555, 668, 670), (754, 753, 853, 854), (10, 615, 670, 658), (668, 657, 681, 675), (662, 658, 682, 672), (726, 660, 671, 727), (664, 662, 672, 673), (666, 664, 673, 674), (660, 666, 674, 671), (670, 668, 675, 676), (658, 670, 676, 682), (12, 677, 680, 13), (14, 15, 681, 678), (557, 14, 678, 687), (100, 16, 679, 684), (693, 28, 683, 728), (287, 100, 684, 685), (327, 287, 685, 686), (28, 327, 686, 683), (665, 659, 812, 815), (16, 585, 688, 679), (24, 689, 692, 27), (765, 725, 690, 730), (730, 690, 691, 731), (763, 723, 692, 732), (568, 557, 769, 778), (767, 727, 694, 734), (752, 712, 695, 735), (579, 580, 782, 781), (607, 606, 794, 795), (755, 754, 854, 855), (703, 704, 834, 833), (650, 649, 807, 808), (697, 698, 828, 827), (596, 595, 791, 792), (744, 743, 851, 852), (622, 626, 799, 797), (734, 694, 705, 745), (745, 705, 706, 746), (746, 706, 707, 747), (747, 707, 708, 748), (760, 720, 709, 749), (749, 709, 710, 750), (750, 710, 711, 751), (751, 711, 712, 752), (590, 589, 785, 786), (698, 699, 829, 828), (738, 737, 845, 846), (563, 564, 774, 773), (748, 708, 717, 757), (757, 717, 718, 758), (758, 718, 719, 759), (759, 719, 720, 760), (735, 695, 721, 761), (557, 687, 823, 769), (761, 721, 723, 763), (729, 689, 724, 764), (704, 693, 825, 834), (731, 691, 726, 766), (766, 726, 727, 767), (715, 716, 838, 837), (689, 729, 732, 692), (653, 765, 730, 1), (1, 730, 731, 2), (635, 763, 732, 3), (63, 744, 733, 12), (680, 767, 734, 13), (32, 752, 735, 18), (620, 762, 736, 21), (21, 736, 737, 56), (56, 737, 738, 57), (57, 738, 739, 58), (58, 739, 740, 59), (136, 756, 741, 60), (60, 741, 742, 61), (61, 742, 743, 62), (62, 743, 744, 63), (13, 734, 745, 39), (39, 745, 746, 38), (38, 746, 747, 37), (37, 747, 748, 36), (127, 760, 749, 35), (35, 749, 750, 34), (34, 750, 751, 33), (33, 751, 752, 32), (59, 740, 753, 139), (139, 753, 754, 138), (138, 754, 755, 137), (137, 755, 756, 136), (36, 748, 757, 124), (124, 757, 758, 125), (125, 758, 759, 126), (126, 759, 760, 127), (18, 735, 761, 617), (638, 764, 762, 620), (617, 761, 763, 635), (0, 729, 764, 638), (677, 768, 765, 653), (2, 731, 766, 656), (656, 766, 767, 680), (12, 733, 768, 677), (792, 778, 769, 783), (803, 802, 770, 784), (784, 770, 771, 785), (785, 771, 772, 786), (786, 772, 773, 787), (787, 773, 774, 788), (796, 782, 775, 789), (789, 775, 776, 790), (790, 776, 777, 791), (791, 777, 778, 792), (788, 774, 779, 793), (793, 779, 780, 794), (794, 780, 781, 795), (795, 781, 782, 796), (806, 804, 797, 799), (840, 805, 798, 839), (807, 806, 799, 800), (808, 807, 800, 801), (805, 808, 801, 798), (810, 809, 802, 803), (804, 810, 803, 797), (820, 818, 811, 813), (842, 819, 812, 841), (821, 820, 813, 814), (822, 821, 814, 815), (819, 822, 815, 812), (824, 823, 816, 817), (818, 824, 817, 811), (783, 769, 823, 824), (852, 834, 825, 843), (857, 839, 826, 844), (844, 826, 827, 845), (845, 827, 828, 846), (846, 828, 829, 847), (847, 829, 830, 848), (856, 838, 831, 849), (849, 831, 832, 850), (850, 832, 833, 851), (851, 833, 834, 852), (848, 830, 835, 853), (853, 835, 836, 854), (854, 836, 837, 855), (855, 837, 838, 856), (858, 840, 839, 857), (860, 842, 841, 859), (843, 825, 842, 860), (588, 634, 803, 784), (663, 665, 815, 814), (577, 578, 780, 779), (700, 713, 835, 830), (669, 655, 811, 817), (560, 561, 771, 770), (722, 696, 826, 839), (566, 567, 777, 776), (741, 756, 856, 849), (593, 608, 796, 789), (764, 724, 840, 858), (688, 585, 783, 824), (565, 566, 776, 775), (648, 640, 804, 806), (716, 701, 831, 838), (640, 652, 810, 804), (724, 647, 805, 840), (630, 624, 798, 801), (655, 661, 813, 811), (685, 684, 820, 821), (564, 577, 779, 774), (632, 560, 770, 802), (740, 739, 847, 848), (592, 591, 787, 788), (667, 669, 817, 816), (580, 565, 775, 782), (762, 764, 858, 857), (699, 700, 830, 829), (652, 651, 809, 810), (768, 733, 843, 860), (647, 650, 808, 805), (693, 728, 842, 825), (624, 722, 839, 798), (651, 632, 802, 809), (661, 663, 814, 813), (628, 630, 801, 800), (728, 683, 819, 842), (634, 622, 797, 803), (684, 679, 818, 820), (756, 755, 855, 856), (733, 744, 852, 843), (679, 688, 824, 818), (585, 596, 792, 783), (608, 607, 795, 796), (739, 738, 846, 847), (591, 590, 786, 787)])
me_cube.materials.append(mat_material)
me_cube.use_remesh_preserve_volume = False
me_cube.use_remesh_preserve_attributes = False
me_cube.use_mirror_vertex_groups = False
me_cube.update()

# ---- objects
ob_cube = bpy.data.objects.new('Cube', me_cube)
ob_lamp = bpy.data.objects.new('Lamp', light_lamp)
ob_camera = bpy.data.objects.new('Camera', cam_camera)

# ---- transforms, parenting, visibility, modifiers, constraints
ob_cube.location = (0.0, 0.0, 0.0)
ob_cube.scale = (0.1144, 1.469, 1.0)
ob_cube.lock_rotations_4d = False
ob_cube.empty_display_type = 'ARROWS'
ob_cube.lineart.crease_threshold = 0.0
ob_lamp.location = (4.076, 1.005, 5.904)
ob_lamp.rotation_euler = (0.6503, 0.05522, 1.866)
ob_lamp.lock_rotations_4d = False
ob_lamp.empty_display_type = 'ARROWS'
ob_lamp.color = (0.0, 0.0, 0.0, 0.0)
ob_lamp.lineart.crease_threshold = 0.0
ob_camera.location = (7.481, -6.508, 5.344)
ob_camera.rotation_euler = (1.109, 0.01082, 0.8149)
ob_camera.lock_rotations_4d = False
ob_camera.empty_display_type = 'ARROWS'
ob_camera.color = (0.0, 0.0, 0.0, 0.0)
ob_camera.display_type = 'WIRE'
ob_camera.lineart.crease_threshold = 0.0

# ---- collection membership
col_collection_1.objects.link(ob_cube)
col_collection_1.objects.link(ob_lamp)
col_collection_1.objects.link(ob_camera)

# ---- scene / render settings (as saved in the file)
scene.camera = ob_camera
scene.frame_start = 1; scene.frame_end = 250; scene.frame_set(1)
scene.render.engine = 'BLENDER_EEVEE_NEXT'
scene.render.image_settings.compression = 90
scene.render.resolution_percentage = 50
scene.render.dither_intensity = 0.0
scene.cycles.use_denoising = False
scene.cycles.samples = 10
scene.cycles.sampling_pattern = 'TABULATED_SOBOL'
scene.cycles.light_sampling_threshold = 0.0
scene.cycles.use_adaptive_sampling = False
scene.cycles.use_light_tree = False
scene.cycles.blur_glossy = 0.0
scene.cycles.volume_bounces = 1
scene.cycles.pixel_filter_type = 'GAUSSIAN'
scene.cycles.sample_clamp_indirect = 0.0
scene.view_settings.view_transform = 'Standard'
bpy.context.view_layer.update()
